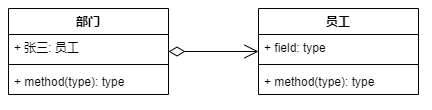

The diagram above was exported from draw.io. Its source (the exported page's mxGraphModel, read from the mxfile embedded in the PNG):
<mxGraphModel dx="905" dy="672" grid="1" gridSize="10" guides="1" tooltips="1" connect="1" arrows="1" fold="1" page="1" pageScale="1" pageWidth="827" pageHeight="1169" math="0" shadow="0">
  <root>
    <mxCell id="0" />
    <mxCell id="1" parent="0" />
    <mxCell id="2" value="员工" style="swimlane;fontStyle=1;align=center;verticalAlign=top;childLayout=stackLayout;horizontal=1;startSize=26;horizontalStack=0;resizeParent=1;resizeParentMax=0;resizeLast=0;collapsible=1;marginBottom=0;" vertex="1" parent="1">
      <mxGeometry x="440" y="620" width="160" height="86" as="geometry" />
    </mxCell>
    <mxCell id="3" value="+ field: type" style="text;strokeColor=none;fillColor=none;align=left;verticalAlign=top;spacingLeft=4;spacingRight=4;overflow=hidden;rotatable=0;points=[[0,0.5],[1,0.5]];portConstraint=eastwest;" vertex="1" parent="2">
      <mxGeometry y="26" width="160" height="26" as="geometry" />
    </mxCell>
    <mxCell id="4" value="" style="line;strokeWidth=1;fillColor=none;align=left;verticalAlign=middle;spacingTop=-1;spacingLeft=3;spacingRight=3;rotatable=0;labelPosition=right;points=[];portConstraint=eastwest;" vertex="1" parent="2">
      <mxGeometry y="52" width="160" height="8" as="geometry" />
    </mxCell>
    <mxCell id="5" value="+ method(type): type" style="text;strokeColor=none;fillColor=none;align=left;verticalAlign=top;spacingLeft=4;spacingRight=4;overflow=hidden;rotatable=0;points=[[0,0.5],[1,0.5]];portConstraint=eastwest;" vertex="1" parent="2">
      <mxGeometry y="60" width="160" height="26" as="geometry" />
    </mxCell>
    <mxCell id="6" value="部门" style="swimlane;fontStyle=1;align=center;verticalAlign=top;childLayout=stackLayout;horizontal=1;startSize=26;horizontalStack=0;resizeParent=1;resizeParentMax=0;resizeLast=0;collapsible=1;marginBottom=0;" vertex="1" parent="1">
      <mxGeometry x="190" y="620" width="160" height="86" as="geometry" />
    </mxCell>
    <mxCell id="7" value="+ 张三: 员工" style="text;strokeColor=none;fillColor=none;align=left;verticalAlign=top;spacingLeft=4;spacingRight=4;overflow=hidden;rotatable=0;points=[[0,0.5],[1,0.5]];portConstraint=eastwest;" vertex="1" parent="6">
      <mxGeometry y="26" width="160" height="26" as="geometry" />
    </mxCell>
    <mxCell id="8" value="" style="line;strokeWidth=1;fillColor=none;align=left;verticalAlign=middle;spacingTop=-1;spacingLeft=3;spacingRight=3;rotatable=0;labelPosition=right;points=[];portConstraint=eastwest;" vertex="1" parent="6">
      <mxGeometry y="52" width="160" height="8" as="geometry" />
    </mxCell>
    <mxCell id="9" value="+ method(type): type" style="text;strokeColor=none;fillColor=none;align=left;verticalAlign=top;spacingLeft=4;spacingRight=4;overflow=hidden;rotatable=0;points=[[0,0.5],[1,0.5]];portConstraint=eastwest;" vertex="1" parent="6">
      <mxGeometry y="60" width="160" height="26" as="geometry" />
    </mxCell>
    <mxCell id="10" value="" style="endArrow=open;html=1;endSize=12;startArrow=diamondThin;startSize=14;startFill=0;edgeStyle=orthogonalEdgeStyle;align=left;verticalAlign=bottom;" edge="1" source="6" target="2" parent="1">
      <mxGeometry x="-1" y="3" relative="1" as="geometry">
        <mxPoint x="140" y="585" as="sourcePoint" />
        <mxPoint x="300" y="585" as="targetPoint" />
      </mxGeometry>
    </mxCell>
  </root>
</mxGraphModel>